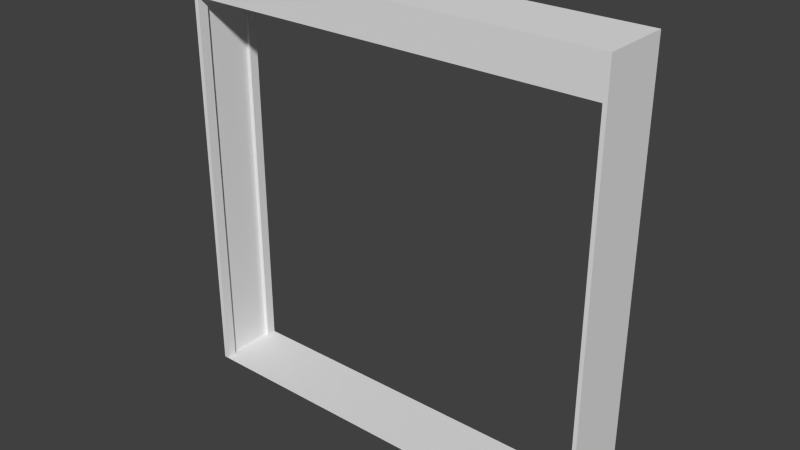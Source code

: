 # Source: T_r_au_en.blend  (saved by Blender 2.74.0; exported with 4.5.12 LTS)
import bpy
from mathutils import Matrix  # noqa: F401  (used for matrix-valued properties, if any)

bpy.ops.wm.read_factory_settings(use_empty=True)
scene = bpy.context.scene
scene.name = 'Scene'

# ---- collections
col_collection_1 = bpy.data.collections.new('Collection 1'); scene.collection.children.link(col_collection_1)

# ---- world
world_world = bpy.data.worlds.new('World'); scene.world = world_world
world_world.color = (0.05088, 0.05088, 0.05088)
world_world.use_sun_shadow = False
world_world.sun_shadow_jitter_overblur = 0.0
world_world.cycles.sampling_method = 'MANUAL'
world_world.cycles.sample_map_resolution = 256

# ---- meshes
me_cube = bpy.data.meshes.new('Cube')
me_cube.from_pydata([(1.799, -0.3175, 2.174), (-2.201, -0.3175, 2.174), (-2.201, -0.3175, -1.826), (-2.158, -0.3175, -1.826), (-2.158, -0.3175, -1.305), (-2.158, -0.3175, -0.7832), (-2.158, -0.3175, -0.2616), (-2.158, -0.3175, 0.2601), (-2.158, -0.3175, 0.7817), (-2.158, -0.3175, 1.303), (-2.158, -0.3175, 1.825), (-1.251, -0.3175, 1.825), (-0.4606, -0.3175, 1.825), (-0.3388, -0.3175, 1.825), (-0.3388, -0.3175, 1.825), (-0.2271, -0.3175, 1.825), (0.8264, -0.3175, 1.825), (1.763, -0.3175, 1.825), (1.763, -0.3175, 1.73), (1.763, -0.3175, 1.303), (1.763, -0.3175, 1.208), (1.763, -0.3175, 0.7817), (1.763, -0.3175, 0.6865), (1.763, -0.3175, 0.2601), (1.763, -0.3175, 0.1648), (1.763, -0.3175, -0.2615), (1.763, -0.3175, -0.3568), (1.763, -0.3175, -0.7832), (1.763, -0.3175, -0.8785), (1.763, -0.3175, -1.305), (1.763, -0.3175, -1.4), (1.763, -0.3175, -1.826), (1.799, -0.3175, -1.826), (1.799, 0.3239, -1.826), (1.763, 0.3239, -1.826), (1.763, 0.3239, -1.4), (1.763, 0.3239, -1.305), (1.763, 0.3239, -0.8785), (1.763, 0.3239, -0.7832), (1.763, 0.3239, -0.3568), (1.763, 0.3239, -0.2615), (1.763, 0.3239, 0.1648), (1.763, 0.3239, 0.2601), (1.763, 0.3239, 0.6865), (1.763, 0.3239, 0.7817), (1.763, 0.3239, 1.208), (1.763, 0.3239, 1.303), (1.763, 0.3239, 1.73), (1.763, 0.3239, 1.825), (0.8264, 0.3239, 1.825), (-0.2271, 0.3239, 1.825), (-0.3388, 0.3239, 1.825), (-0.3388, 0.3239, 1.825), (-0.4606, 0.3239, 1.825), (-1.251, 0.3239, 1.825), (-2.158, 0.3239, 1.825), (-2.158, 0.3239, 1.303), (-2.158, 0.3239, 0.7817), (-2.158, 0.3239, 0.2601), (-2.158, 0.3239, -0.2616), (-2.158, 0.3239, -0.7832), (-2.158, 0.3239, -1.305), (-2.158, 0.3239, -1.826), (-2.201, 0.3239, -1.826), (-2.201, 0.3239, 2.174), (1.799, 0.3239, 2.174), (1.763, -0.2191, 1.825), (-2.158, -0.2191, 1.825), (-2.158, -0.2191, 1.303), (-2.158, -0.2191, 0.7817), (-2.158, -0.2191, 0.2601), (-2.158, -0.2191, -0.2616), (-2.158, -0.2191, -0.7832), (-2.158, -0.2191, -1.305), (-2.158, -0.2191, -1.826), (-1.251, -0.2191, 1.825), (-0.4606, -0.2191, 1.825), (-0.3388, -0.2191, 1.825), (-0.2271, -0.2191, 1.825), (0.8264, -0.2191, 1.825), (1.763, -0.2191, 1.73), (1.763, -0.2191, 1.303), (1.763, -0.2191, 1.208), (1.763, -0.2191, 0.7817), (1.763, -0.2191, 0.6865), (1.763, -0.2191, 0.2601), (1.763, -0.2191, 0.1648), (1.763, -0.2191, -0.2615), (1.763, -0.2191, -0.3568), (1.763, -0.2191, -0.7832), (1.763, -0.2191, -0.8785), (1.763, -0.2191, -1.305), (1.763, -0.2191, -1.4), (1.763, -0.2191, -1.826), (1.763, 0.2344, 1.825), (-2.158, 0.2344, 1.825), (-2.158, 0.2344, 1.303), (-2.158, 0.2344, 0.7817), (-2.158, 0.2344, 0.2601), (-2.158, 0.2344, -0.2616), (-2.158, 0.2344, -0.7832), (-2.158, 0.2344, -1.305), (-2.158, 0.2344, -1.826), (-1.251, 0.2344, 1.825), (-0.4606, 0.2344, 1.825), (-0.3388, 0.2344, 1.825), (-0.2271, 0.2344, 1.825), (0.8264, 0.2344, 1.825), (1.763, 0.2344, 1.73), (1.763, 0.2344, 1.303), (1.763, 0.2344, 1.208), (1.763, 0.2344, 0.7817), (1.763, 0.2344, 0.6865), (1.763, 0.2344, 0.2601), (1.763, 0.2344, 0.1648), (1.763, 0.2344, -0.2615), (1.763, 0.2344, -0.3568), (1.763, 0.2344, -0.7832), (1.763, 0.2344, -0.8785), (1.763, 0.2344, -1.305), (1.763, 0.2344, -1.4), (1.763, 0.2344, -1.826), (-2.196, -0.2191, 1.303), (-2.196, -0.2191, 1.825), (-2.196, -0.2191, 0.7817), (-2.196, -0.2191, 0.2601), (-2.196, -0.2191, -0.2616), (-2.196, -0.2191, -0.7832), (-2.196, -0.2191, -1.305), (-2.196, -0.2191, -1.826), (-2.196, 0.2344, 1.825), (-2.196, 0.2344, 1.303), (-2.196, 0.2344, 0.7817), (-2.196, 0.2344, 0.2601), (-2.196, 0.2344, -0.2616), (-2.196, 0.2344, -0.7832), (-2.196, 0.2344, -1.305), (-2.196, 0.2344, -1.826), (1.795, -0.2191, -1.4), (1.795, -0.2191, -1.826), (1.795, -0.2191, -1.305), (1.795, -0.2191, -0.8785), (1.795, -0.2191, -0.7832), (1.795, -0.2191, -0.3568), (1.795, -0.2191, -0.2615), (1.795, -0.2191, 0.1648), (1.795, -0.2191, 0.2601), (1.795, -0.2191, 0.6865), (1.795, -0.2191, 0.7817), (1.795, -0.2191, 1.208), (1.795, -0.2191, 1.303), (1.795, -0.2191, 1.73), (1.795, -0.2191, 1.825), (1.795, 0.2344, 1.825), (1.795, 0.2344, 1.73), (1.795, 0.2344, 1.303), (1.795, 0.2344, 1.208), (1.795, 0.2344, 0.7817), (1.795, 0.2344, 0.6865), (1.795, 0.2344, 0.2601), (1.795, 0.2344, 0.1648), (1.795, 0.2344, -0.2615), (1.795, 0.2344, -0.3568), (1.795, 0.2344, -0.7832), (1.795, 0.2344, -0.8785), (1.795, 0.2344, -1.305), (1.795, 0.2344, -1.4), (1.795, 0.2344, -1.826)], [], [(0, 1, 2, 3, 4, 5, 6, 7, 8, 9, 10, 11, 12, 13, 14, 15, 16, 17, 18, 19, 20, 21, 22, 23, 24, 25, 26, 27, 28, 29, 30, 31, 32), (65, 33, 34, 35, 36, 37, 38, 39, 40, 41, 42, 43, 44, 45, 46, 47, 48, 49, 50, 51, 52, 53, 54, 55, 56, 57, 58, 59, 60, 61, 62, 63, 64), (0, 32, 33, 65), (1, 0, 65, 64), (2, 1, 64, 63), (101, 102, 62, 61), (100, 101, 61, 60), (99, 100, 60, 59), (98, 99, 59, 58), (97, 98, 58, 57), (96, 97, 57, 56), (95, 96, 56, 55), (103, 95, 55, 54), (104, 103, 54, 53), (77, 14, 12, 76), (106, 105, 52, 50), (107, 106, 50, 49), (94, 107, 49, 48), (108, 94, 48, 47), (109, 108, 47, 46), (110, 109, 46, 45), (111, 110, 45, 44), (112, 111, 44, 43), (113, 112, 43, 42), (114, 113, 42, 41), (115, 114, 41, 40), (116, 115, 40, 39), (117, 116, 39, 38), (118, 117, 38, 37), (119, 118, 37, 36), (120, 119, 36, 35), (121, 120, 35, 34), (31, 30, 92, 93), (30, 29, 91, 92), (29, 28, 90, 91), (28, 27, 89, 90), (27, 26, 88, 89), (26, 25, 87, 88), (25, 24, 86, 87), (24, 23, 85, 86), (23, 22, 84, 85), (22, 21, 83, 84), (21, 20, 82, 83), (20, 19, 81, 82), (19, 18, 80, 81), (18, 17, 66, 80), (17, 16, 79, 66), (16, 15, 78, 79), (15, 14, 77, 78), (105, 77, 76, 104), (12, 11, 75, 76), (11, 10, 67, 75), (10, 9, 68, 67), (9, 8, 69, 68), (8, 7, 70, 69), (7, 6, 71, 70), (6, 5, 72, 71), (5, 4, 73, 72), (4, 3, 74, 73), (52, 105, 104, 53), (112, 113, 159, 158), (82, 81, 150, 149), (93, 92, 138, 139), (110, 111, 157, 156), (80, 66, 152, 151), (91, 90, 141, 140), (119, 120, 166, 165), (108, 109, 155, 154), (89, 88, 143, 142), (117, 118, 164, 163), (87, 86, 145, 144), (115, 116, 162, 161), (85, 84, 147, 146), (113, 114, 160, 159), (66, 79, 107, 94), (79, 78, 106, 107), (78, 77, 105, 106), (76, 75, 103, 104), (75, 67, 95, 103), (69, 70, 125, 124), (100, 99, 134, 135), (74, 102, 137, 129), (71, 72, 127, 126), (102, 101, 136, 137), (73, 74, 129, 128), (95, 67, 123, 130), (123, 122, 131, 130), (122, 124, 132, 131), (124, 125, 133, 132), (125, 126, 134, 133), (126, 127, 135, 134), (127, 128, 136, 135), (128, 129, 137, 136), (98, 97, 132, 133), (67, 68, 122, 123), (96, 95, 130, 131), (72, 73, 128, 127), (101, 100, 135, 136), (70, 71, 126, 125), (99, 98, 133, 134), (68, 69, 124, 122), (97, 96, 131, 132), (139, 138, 166, 167), (138, 140, 165, 166), (140, 141, 164, 165), (141, 142, 163, 164), (142, 143, 162, 163), (143, 144, 161, 162), (144, 145, 160, 161), (145, 146, 159, 160), (146, 147, 158, 159), (147, 148, 157, 158), (148, 149, 156, 157), (149, 150, 155, 156), (150, 151, 154, 155), (151, 152, 153, 154), (84, 83, 148, 147), (114, 115, 161, 160), (86, 85, 146, 145), (116, 117, 163, 162), (88, 87, 144, 143), (66, 94, 153, 152), (94, 108, 154, 153), (118, 119, 165, 164), (90, 89, 142, 141), (109, 110, 156, 155), (120, 121, 167, 166), (92, 91, 140, 138), (81, 80, 151, 150), (111, 112, 158, 157), (83, 82, 149, 148), (121, 93, 139, 167), (34, 62, 3, 31)])
_uv = me_cube.uv_layers.new(name='UVMap')
_uv.uv.foreach_set('vector', [0.0, 0.5, 0.5262, 0.5, 0.5262, 1.0, 0.5205, 1.0, 0.5205, 0.9348, 0.5205, 0.8696, 0.5205, 0.8044, 0.5205, 0.7392, 0.5205, 0.674, 0.5205, 0.6088, 0.5205, 0.5436, 0.4011, 0.5436, 0.2972, 0.5436, 0.2812, 0.5436, 0.2812, 0.5436, 0.2665, 0.5436, 0.1279, 0.5436, 0.0047, 0.5436, 0.0047, 0.5555, 0.0047, 0.6088, 0.0047, 0.6207, 0.0047, 0.674, 0.0047, 0.6859, 0.0047, 0.7392, 0.0047, 0.7511, 0.0047, 0.8044, 0.0047, 0.8163, 0.0047, 0.8696, 0.0047, 0.8815, 0.0047, 0.9348, 0.0047, 0.9467, 0.0047, 1.0, 4.705e-08, 1.0, 0.0, 7.451e-08, 0.5262, 0.0, 0.5262, 0.004466, 0.4701, 0.004466, 0.4576, 0.004466, 0.4015, 0.004466, 0.389, 0.004466, 0.3329, 0.004466, 0.3203, 0.004466, 0.2642, 0.004466, 0.2517, 0.004466, 0.1956, 0.004466, 0.1831, 0.004466, 0.127, 0.004466, 0.1145, 0.004466, 0.05838, 0.004466, 0.04585, 0.004466, 0.04585, 0.1215, 0.04585, 0.2532, 0.04585, 0.2672, 0.04585, 0.2672, 0.04585, 0.2824, 0.04585, 0.3812, 0.04585, 0.4946, 0.1145, 0.4946, 0.1831, 0.4946, 0.2517, 0.4946, 0.3203, 0.4946, 0.389, 0.4946, 0.4576, 0.4946, 0.5262, 0.4946, 0.5262, 0.5, 9.409e-08, 0.5, 0.695, 0.5, 0.695, 0.0, 0.7793, 1.49e-08, 0.7793, 0.5, 0.6106, 0.5, 0.6106, 0.0, 0.695, 0.0, 0.695, 0.5, 0.5262, 0.5, 0.5262, 0.0, 0.6106, 0.0, 0.6106, 0.5, 0.9948, 0.8813, 0.9948, 0.9465, 0.983, 0.9465, 0.983, 0.8813, 0.9948, 0.8161, 0.9948, 0.8813, 0.983, 0.8813, 0.983, 0.8161, 0.9948, 0.7509, 0.9948, 0.8161, 0.983, 0.8161, 0.983, 0.7509, 0.9948, 0.6857, 0.9948, 0.7509, 0.983, 0.7509, 0.983, 0.6857, 0.9948, 0.6205, 0.9948, 0.6857, 0.983, 0.6857, 0.983, 0.6205, 0.9948, 0.5553, 0.9948, 0.6205, 0.983, 0.6205, 0.983, 0.5553, 0.9948, 0.4901, 0.9948, 0.5553, 0.983, 0.5553, 0.983, 0.4901, 0.8519, 0.1182, 0.8519, 0.004794, 0.8637, 0.004794, 0.8637, 0.1182, 0.8519, 0.217, 0.8519, 0.1182, 0.8637, 0.1182, 0.8637, 0.217, 0.7923, 0.2322, 0.7793, 0.2322, 0.7793, 0.217, 0.7923, 0.217, 0.8519, 0.2461, 0.8519, 0.2322, 0.8637, 0.2322, 0.8637, 0.2461, 0.8519, 0.3778, 0.8519, 0.2461, 0.8637, 0.2461, 0.8637, 0.3778, 0.8519, 0.4949, 0.8519, 0.3778, 0.8637, 0.3778, 0.8637, 0.4949, 0.974, 0.01191, 0.974, 0.0, 0.9857, 0.0, 0.9857, 0.01191, 0.974, 0.06521, 0.974, 0.01191, 0.9857, 0.01191, 0.9857, 0.06521, 0.974, 0.07712, 0.974, 0.06521, 0.9857, 0.06521, 0.9857, 0.07712, 0.974, 0.1304, 0.974, 0.07712, 0.9857, 0.07712, 0.9857, 0.1304, 0.974, 0.1423, 0.974, 0.1304, 0.9857, 0.1304, 0.9857, 0.1423, 0.974, 0.1956, 0.974, 0.1423, 0.9857, 0.1423, 0.9857, 0.1956, 0.974, 0.2075, 0.974, 0.1956, 0.9857, 0.1956, 0.9857, 0.2075, 0.974, 0.2608, 0.974, 0.2075, 0.9857, 0.2075, 0.9857, 0.2608, 0.974, 0.2727, 0.974, 0.2608, 0.9857, 0.2608, 0.9857, 0.2727, 0.974, 0.326, 0.974, 0.2727, 0.9857, 0.2727, 0.9857, 0.326, 0.974, 0.3379, 0.974, 0.326, 0.9857, 0.326, 0.9857, 0.3379, 0.974, 0.3912, 0.974, 0.3379, 0.9857, 0.3379, 0.9857, 0.3912, 0.974, 0.4031, 0.974, 0.3912, 0.9857, 0.3912, 0.9857, 0.4031, 0.974, 0.4564, 0.974, 0.4031, 0.9857, 0.4031, 0.9857, 0.4564, 0.9481, 0.4564, 0.9481, 0.4031, 0.961, 0.4031, 0.961, 0.4564, 0.9481, 0.4031, 0.9481, 0.3912, 0.961, 0.3912, 0.961, 0.4031, 0.9481, 0.3912, 0.9481, 0.3379, 0.961, 0.3379, 0.961, 0.3912, 0.9481, 0.3379, 0.9481, 0.326, 0.961, 0.326, 0.961, 0.3379, 0.9481, 0.326, 0.9481, 0.2727, 0.961, 0.2727, 0.961, 0.326, 0.9481, 0.2727, 0.9481, 0.2608, 0.961, 0.2608, 0.961, 0.2727, 0.9481, 0.2608, 0.9481, 0.2075, 0.961, 0.2075, 0.961, 0.2608, 0.9481, 0.2075, 0.9481, 0.1956, 0.961, 0.1956, 0.961, 0.2075, 0.9481, 0.1956, 0.9481, 0.1423, 0.961, 0.1423, 0.961, 0.1956, 0.9481, 0.1423, 0.9481, 0.1304, 0.961, 0.1304, 0.961, 0.1423, 0.9481, 0.1304, 0.9481, 0.07712, 0.961, 0.07712, 0.961, 0.1304, 0.9481, 0.07712, 0.9481, 0.06521, 0.961, 0.06521, 0.961, 0.07712, 0.9481, 0.06521, 0.9481, 0.01191, 0.961, 0.01191, 0.961, 0.06521, 0.9481, 0.01191, 0.9481, 0.0, 0.961, 0.0, 0.961, 0.01191, 0.7793, 0.4949, 0.7793, 0.3778, 0.7923, 0.3778, 0.7923, 0.4949, 0.7793, 0.3778, 0.7793, 0.2461, 0.7923, 0.2461, 0.7923, 0.3778, 0.7793, 0.2461, 0.7793, 0.2322, 0.7923, 0.2322, 0.7923, 0.2461, 0.8519, 0.2322, 0.7923, 0.2322, 0.7923, 0.217, 0.8519, 0.217, 0.7793, 0.217, 0.7793, 0.1182, 0.7923, 0.1182, 0.7923, 0.217, 0.7793, 0.1182, 0.7793, 0.004794, 0.7923, 0.004794, 0.7923, 0.1182, 0.961, 0.4564, 0.961, 0.3912, 0.974, 0.3912, 0.974, 0.4564, 0.961, 0.3912, 0.961, 0.326, 0.974, 0.326, 0.974, 0.3912, 0.961, 0.326, 0.961, 0.2608, 0.974, 0.2608, 0.974, 0.326, 0.961, 0.2608, 0.961, 0.1956, 0.974, 0.1956, 0.974, 0.2608, 0.961, 0.1956, 0.961, 0.1304, 0.974, 0.1304, 0.974, 0.1956, 0.961, 0.1304, 0.961, 0.0652, 0.974, 0.0652, 0.974, 0.1304, 0.961, 0.0652, 0.961, 0.0, 0.974, 0.0, 0.974, 0.0652, 0.8637, 0.2322, 0.8519, 0.2322, 0.8519, 0.217, 0.8637, 0.217, 0.9948, 0.8042, 0.9948, 0.7509, 0.999, 0.7509, 0.999, 0.8042, 1.0, 0.3793, 1.0, 0.3912, 0.9958, 0.3912, 0.9958, 0.3793, 1.0, 0.0, 1.0, 0.05329, 0.9958, 0.05329, 0.9958, 0.0, 0.9948, 0.8694, 0.9948, 0.8161, 0.999, 0.8161, 0.999, 0.8694, 1.0, 0.4445, 1.0, 0.4564, 0.9958, 0.4564, 0.9958, 0.4445, 1.0, 0.06521, 1.0, 0.1185, 0.9958, 0.1185, 0.9958, 0.06521, 0.9948, 0.5553, 0.9948, 0.5434, 0.999, 0.5434, 0.999, 0.5553, 0.9948, 0.9346, 0.9948, 0.8813, 0.999, 0.8813, 0.999, 0.9346, 1.0, 0.1304, 1.0, 0.1837, 0.9958, 0.1837, 0.9958, 0.1304, 0.9948, 0.6205, 0.9948, 0.6086, 0.999, 0.6086, 0.999, 0.6205, 1.0, 0.1956, 1.0, 0.2489, 0.9958, 0.2489, 0.9958, 0.1956, 0.9948, 0.6857, 0.9948, 0.6738, 0.999, 0.6738, 0.999, 0.6857, 1.0, 0.2608, 1.0, 0.3141, 0.9958, 0.3141, 0.9958, 0.2608, 0.9948, 0.7509, 0.9948, 0.739, 0.999, 0.739, 0.999, 0.7509, 0.7923, 0.4949, 0.7923, 0.3778, 0.8519, 0.3778, 0.8519, 0.4949, 0.7923, 0.3778, 0.7923, 0.2461, 0.8519, 0.2461, 0.8519, 0.3778, 0.7923, 0.2461, 0.7923, 0.2322, 0.8519, 0.2322, 0.8519, 0.2461, 0.7923, 0.217, 0.7923, 0.1182, 0.8519, 0.1182, 0.8519, 0.217, 0.7923, 0.1182, 0.7923, 0.004794, 0.8519, 0.004794, 0.8519, 0.1182, 0.9958, 0.1304, 0.9958, 0.1956, 0.9908, 0.1956, 0.9908, 0.1304, 0.9857, 0.326, 0.9857, 0.2608, 0.9908, 0.2608, 0.9908, 0.326, 0.5312, 0.5, 0.5312, 0.5567, 0.5262, 0.5567, 0.5262, 0.5, 0.9958, 0.2608, 0.9958, 0.326, 0.9908, 0.326, 0.9908, 0.2608, 0.9857, 0.4564, 0.9857, 0.3912, 0.9908, 0.3912, 0.9908, 0.4564, 0.9958, 0.3912, 0.9958, 0.4564, 0.9908, 0.4564, 0.9908, 0.3912, 0.8519, 0.004794, 0.7923, 0.004794, 0.7923, 0.0, 0.8519, 2.98e-08, 0.9234, 0.9465, 0.9234, 0.8813, 0.983, 0.8813, 0.983, 0.9465, 0.9234, 0.8813, 0.9234, 0.8161, 0.983, 0.8161, 0.983, 0.8813, 0.9234, 0.8161, 0.9234, 0.7509, 0.983, 0.7509, 0.983, 0.8161, 0.9234, 0.7509, 0.9234, 0.6857, 0.983, 0.6857, 0.983, 0.7509, 0.9234, 0.6857, 0.9234, 0.6205, 0.983, 0.6205, 0.983, 0.6857, 0.9234, 0.6205, 0.9234, 0.5553, 0.983, 0.5553, 0.983, 0.6205, 0.9234, 0.5553, 0.9234, 0.4901, 0.983, 0.4901, 0.983, 0.5553, 0.9857, 0.1956, 0.9857, 0.1304, 0.9908, 0.1304, 0.9908, 0.1956, 0.9958, 0.0, 0.9958, 0.06521, 0.9908, 0.06521, 0.9908, 0.0, 0.9857, 0.06521, 0.9857, 0.0, 0.9908, 0.0, 0.9908, 0.06521, 0.9958, 0.326, 0.9958, 0.3912, 0.9908, 0.3912, 0.9908, 0.326, 0.9857, 0.3912, 0.9857, 0.326, 0.9908, 0.326, 0.9908, 0.3912, 0.9958, 0.1956, 0.9958, 0.2608, 0.9908, 0.2608, 0.9908, 0.1956, 0.9857, 0.2608, 0.9857, 0.1956, 0.9908, 0.1956, 0.9908, 0.2608, 0.9958, 0.06521, 0.9958, 0.1304, 0.9908, 0.1304, 0.9908, 0.06521, 0.9857, 0.1304, 0.9857, 0.06521, 0.9908, 0.06521, 0.9908, 0.1304, 0.8637, 0.9465, 0.8637, 0.8932, 0.9234, 0.8932, 0.9234, 0.9465, 0.8637, 0.8932, 0.8637, 0.8813, 0.9234, 0.8813, 0.9234, 0.8932, 0.8637, 0.8813, 0.8637, 0.828, 0.9234, 0.828, 0.9234, 0.8813, 0.8637, 0.828, 0.8637, 0.8161, 0.9234, 0.8161, 0.9234, 0.828, 0.8637, 0.8161, 0.8637, 0.7628, 0.9234, 0.7628, 0.9234, 0.8161, 0.8637, 0.7628, 0.8637, 0.7509, 0.9234, 0.7509, 0.9234, 0.7628, 0.8637, 0.7509, 0.8637, 0.6976, 0.9234, 0.6976, 0.9234, 0.7509, 0.8637, 0.6976, 0.8637, 0.6857, 0.9234, 0.6857, 0.9234, 0.6976, 0.8637, 0.6857, 0.8637, 0.6324, 0.9234, 0.6324, 0.9234, 0.6857, 0.8637, 0.6324, 0.8637, 0.6205, 0.9234, 0.6205, 0.9234, 0.6324, 0.8637, 0.6205, 0.8637, 0.5672, 0.9234, 0.5672, 0.9234, 0.6205, 0.8637, 0.5672, 0.8637, 0.5553, 0.9234, 0.5553, 0.9234, 0.5672, 0.8637, 0.5553, 0.8637, 0.502, 0.9234, 0.502, 0.9234, 0.5553, 0.8637, 0.502, 0.8637, 0.4901, 0.9234, 0.4901, 0.9234, 0.502, 1.0, 0.3141, 1.0, 0.326, 0.9958, 0.326, 0.9958, 0.3141, 0.9948, 0.739, 0.9948, 0.6857, 0.999, 0.6857, 0.999, 0.739, 1.0, 0.2489, 1.0, 0.2608, 0.9958, 0.2608, 0.9958, 0.2489, 0.9948, 0.6738, 0.9948, 0.6205, 0.999, 0.6205, 0.999, 0.6738, 1.0, 0.1837, 1.0, 0.1956, 0.9958, 0.1956, 0.9958, 0.1837, 0.7923, 0.4949, 0.8519, 0.4949, 0.8519, 0.4988, 0.7923, 0.4988, 0.9948, 0.9465, 0.9948, 0.9346, 0.999, 0.9346, 0.999, 0.9465, 0.9948, 0.6086, 0.9948, 0.5553, 0.999, 0.5553, 0.999, 0.6086, 1.0, 0.1185, 1.0, 0.1304, 0.9958, 0.1304, 0.9958, 0.1185, 0.9948, 0.8813, 0.9948, 0.8694, 0.999, 0.8694, 0.999, 0.8813, 0.9948, 0.5434, 0.9948, 0.4901, 0.999, 0.4901, 0.999, 0.5434, 1.0, 0.05329, 1.0, 0.06521, 0.9958, 0.06521, 0.9958, 0.05329, 1.0, 0.3912, 1.0, 0.4445, 0.9958, 0.4445, 0.9958, 0.3912, 0.9948, 0.8161, 0.9948, 0.8042, 0.999, 0.8042, 0.999, 0.8161, 1.0, 0.326, 1.0, 0.3793, 0.9958, 0.3793, 0.9958, 0.326, 0.5312, 0.5567, 0.5312, 0.5, 0.5354, 0.5, 0.5354, 0.5567, 0.9481, 0.0, 0.9481, 0.4901, 0.8637, 0.4901, 0.8637, 0.0])
me_cube.materials.append(None)
me_cube.use_remesh_preserve_volume = False
me_cube.use_remesh_preserve_attributes = False
me_cube.use_mirror_vertex_groups = False
me_cube.update()

# ---- objects
ob_cube = bpy.data.objects.new('Cube', me_cube)

# ---- transforms, parenting, visibility, modifiers, constraints
ob_cube.location = (0.0, 0.0, 0.0)
ob_cube.lineart.crease_threshold = 0.0

# ---- collection membership
col_collection_1.objects.link(ob_cube)

# ---- scene / render settings (as saved in the file)
scene.frame_start = 1; scene.frame_end = 20; scene.frame_set(0)
scene.render.engine = 'BLENDER_EEVEE_NEXT'
scene.render.resolution_percentage = 50
scene.render.dither_intensity = 0.0
scene.cycles.use_denoising = False
scene.cycles.samples = 10
scene.cycles.sampling_pattern = 'TABULATED_SOBOL'
scene.cycles.light_sampling_threshold = 0.0
scene.cycles.use_adaptive_sampling = False
scene.cycles.use_light_tree = False
scene.cycles.blur_glossy = 0.0
scene.cycles.pixel_filter_type = 'GAUSSIAN'
scene.cycles.sample_clamp_indirect = 0.0
scene.view_settings.view_transform = 'Standard'
bpy.context.view_layer.update()

# ---- added for rendering (the .blend has no active camera and no usable light): camera, sun
cam_auto = bpy.data.cameras.new('AutoCamera')
cam_auto.lens = 50.0
cam_auto.sensor_width = 36.0
cam_auto.clip_end = 1000.0
ob_auto_camera = bpy.data.objects.new('AutoCamera', cam_auto)
scene.collection.objects.link(ob_auto_camera)
ob_auto_camera.location = (5.06594, -6.31769, 4.38746)
ob_auto_camera.rotation_euler = (1.09748, -7.21219e-08, 0.694738)
scene.camera = ob_auto_camera
light_auto_sun = bpy.data.lights.new('AutoSun', 'SUN')
light_auto_sun.energy = 3.0
light_auto_sun.angle = 0.0523599
ob_auto_sun = bpy.data.objects.new('AutoSun', light_auto_sun)
scene.collection.objects.link(ob_auto_sun)
ob_auto_sun.rotation_euler = (0.872665, 0.174533, 0.523599)
bpy.context.view_layer.update()
